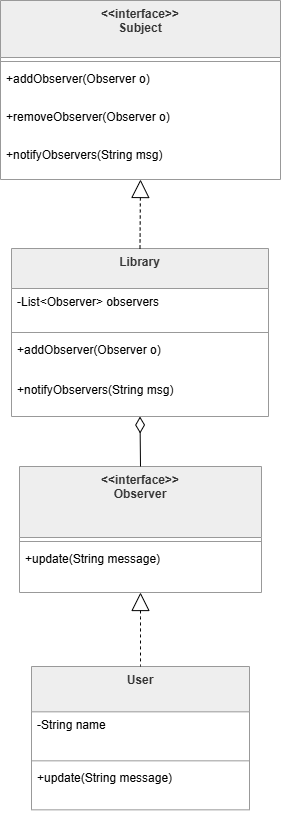

The diagram above was exported from draw.io. Its source (the exported page's mxGraphModel, read from the mxfile embedded in the PNG):
<mxGraphModel dx="1042" dy="527" grid="1" gridSize="10" guides="1" tooltips="1" connect="1" arrows="1" fold="1" page="1" pageScale="1" pageWidth="827" pageHeight="1169" math="0" shadow="0">
  <root>
    <mxCell id="0" />
    <mxCell id="1" parent="0" />
    <mxCell id="jHK9t3I40dsOWfVIrHtZ-18" parent="1" style="swimlane;fontStyle=1;align=center;verticalAlign=top;childLayout=stackLayout;horizontal=1;startSize=57;horizontalStack=0;resizeParent=1;resizeParentMax=0;resizeLast=0;collapsible=0;marginBottom=0;fillColor=light-dark(#eeeeee,#1f2020);strokeColor=light-dark(#999999,#cccccc);fontColor=light-dark(#333333,#cccccc);" value="&lt;&lt;interface&gt;&gt;&#10;Subject" vertex="1">
      <mxGeometry height="179" width="280" x="20" y="20" as="geometry" />
    </mxCell>
    <mxCell id="jHK9t3I40dsOWfVIrHtZ-19" parent="jHK9t3I40dsOWfVIrHtZ-18" style="line;strokeWidth=1;fillColor=none;align=left;verticalAlign=middle;spacingTop=-1;spacingLeft=3;spacingRight=3;rotatable=0;labelPosition=right;points=[];portConstraint=eastwest;strokeColor=inherit;" vertex="1">
      <mxGeometry height="8" width="280" y="57" as="geometry" />
    </mxCell>
    <mxCell id="jHK9t3I40dsOWfVIrHtZ-20" parent="jHK9t3I40dsOWfVIrHtZ-18" style="text;strokeColor=none;fillColor=none;align=left;verticalAlign=top;spacingLeft=4;spacingRight=4;overflow=hidden;rotatable=0;points=[[0,0.5],[1,0.5]];portConstraint=eastwest;" value="+addObserver(Observer o)" vertex="1">
      <mxGeometry height="38" width="280" y="65" as="geometry" />
    </mxCell>
    <mxCell id="jHK9t3I40dsOWfVIrHtZ-21" parent="jHK9t3I40dsOWfVIrHtZ-18" style="text;strokeColor=none;fillColor=none;align=left;verticalAlign=top;spacingLeft=4;spacingRight=4;overflow=hidden;rotatable=0;points=[[0,0.5],[1,0.5]];portConstraint=eastwest;" value="+removeObserver(Observer o)" vertex="1">
      <mxGeometry height="38" width="280" y="103" as="geometry" />
    </mxCell>
    <mxCell id="jHK9t3I40dsOWfVIrHtZ-22" parent="jHK9t3I40dsOWfVIrHtZ-18" style="text;strokeColor=none;fillColor=none;align=left;verticalAlign=top;spacingLeft=4;spacingRight=4;overflow=hidden;rotatable=0;points=[[0,0.5],[1,0.5]];portConstraint=eastwest;" value="+notifyObservers(String msg)" vertex="1">
      <mxGeometry height="38" width="280" y="141" as="geometry" />
    </mxCell>
    <mxCell id="jHK9t3I40dsOWfVIrHtZ-23" parent="1" style="swimlane;fontStyle=1;align=center;verticalAlign=top;childLayout=stackLayout;horizontal=1;startSize=40;horizontalStack=0;resizeParent=1;resizeParentMax=0;resizeLast=0;collapsible=0;marginBottom=0;fillColor=light-dark(#eeeeee,#1f2020);strokeColor=light-dark(#999999,#cccccc);fontColor=light-dark(#333333,#cccccc);" value="Library" vertex="1">
      <mxGeometry height="168" width="257" x="31" y="268" as="geometry" />
    </mxCell>
    <mxCell id="jHK9t3I40dsOWfVIrHtZ-24" parent="jHK9t3I40dsOWfVIrHtZ-23" style="text;strokeColor=none;fillColor=none;align=left;verticalAlign=top;spacingLeft=4;spacingRight=4;overflow=hidden;rotatable=0;points=[[0,0.5],[1,0.5]];portConstraint=eastwest;" value="-List&lt;Observer&gt; observers" vertex="1">
      <mxGeometry height="40" width="257" y="40" as="geometry" />
    </mxCell>
    <mxCell id="jHK9t3I40dsOWfVIrHtZ-25" parent="jHK9t3I40dsOWfVIrHtZ-23" style="line;strokeWidth=1;fillColor=none;align=left;verticalAlign=middle;spacingTop=-1;spacingLeft=3;spacingRight=3;rotatable=0;labelPosition=right;points=[];portConstraint=eastwest;strokeColor=inherit;" vertex="1">
      <mxGeometry height="8" width="257" y="80" as="geometry" />
    </mxCell>
    <mxCell id="jHK9t3I40dsOWfVIrHtZ-26" parent="jHK9t3I40dsOWfVIrHtZ-23" style="text;strokeColor=none;fillColor=none;align=left;verticalAlign=top;spacingLeft=4;spacingRight=4;overflow=hidden;rotatable=0;points=[[0,0.5],[1,0.5]];portConstraint=eastwest;" value="+addObserver(Observer o)" vertex="1">
      <mxGeometry height="40" width="257" y="88" as="geometry" />
    </mxCell>
    <mxCell id="jHK9t3I40dsOWfVIrHtZ-27" parent="jHK9t3I40dsOWfVIrHtZ-23" style="text;strokeColor=none;fillColor=none;align=left;verticalAlign=top;spacingLeft=4;spacingRight=4;overflow=hidden;rotatable=0;points=[[0,0.5],[1,0.5]];portConstraint=eastwest;" value="+notifyObservers(String msg)" vertex="1">
      <mxGeometry height="40" width="257" y="128" as="geometry" />
    </mxCell>
    <mxCell id="jHK9t3I40dsOWfVIrHtZ-28" parent="1" style="swimlane;fontStyle=1;align=center;verticalAlign=top;childLayout=stackLayout;horizontal=1;startSize=71;horizontalStack=0;resizeParent=1;resizeParentMax=0;resizeLast=0;collapsible=0;marginBottom=0;fillColor=light-dark(#eeeeee,#1f2020);strokeColor=light-dark(#999999,#cccccc);fontColor=light-dark(#333333,#cccccc);" value="&lt;&lt;interface&gt;&gt;&#10;Observer" vertex="1">
      <mxGeometry height="126" width="242" x="39" y="486" as="geometry" />
    </mxCell>
    <mxCell id="jHK9t3I40dsOWfVIrHtZ-29" parent="jHK9t3I40dsOWfVIrHtZ-28" style="line;strokeWidth=1;fillColor=none;align=left;verticalAlign=middle;spacingTop=-1;spacingLeft=3;spacingRight=3;rotatable=0;labelPosition=right;points=[];portConstraint=eastwest;strokeColor=inherit;" vertex="1">
      <mxGeometry height="8" width="242" y="71" as="geometry" />
    </mxCell>
    <mxCell id="jHK9t3I40dsOWfVIrHtZ-30" parent="jHK9t3I40dsOWfVIrHtZ-28" style="text;strokeColor=none;fillColor=none;align=left;verticalAlign=top;spacingLeft=4;spacingRight=4;overflow=hidden;rotatable=0;points=[[0,0.5],[1,0.5]];portConstraint=eastwest;" value="+update(String message)" vertex="1">
      <mxGeometry height="47" width="242" y="79" as="geometry" />
    </mxCell>
    <mxCell id="jHK9t3I40dsOWfVIrHtZ-31" parent="1" style="swimlane;fontStyle=1;align=center;verticalAlign=top;childLayout=stackLayout;horizontal=1;startSize=45.333333333333336;horizontalStack=0;resizeParent=1;resizeParentMax=0;resizeLast=0;collapsible=0;marginBottom=0;fillColor=light-dark(#eeeeee,#1f2020);strokeColor=light-dark(#999999,#cccccc);fontColor=light-dark(#333333,#cccccc);" value="User" vertex="1">
      <mxGeometry height="143.33333333333334" width="218" x="51" y="686" as="geometry" />
    </mxCell>
    <mxCell id="jHK9t3I40dsOWfVIrHtZ-32" parent="jHK9t3I40dsOWfVIrHtZ-31" style="text;strokeColor=none;fillColor=none;align=left;verticalAlign=top;spacingLeft=4;spacingRight=4;overflow=hidden;rotatable=0;points=[[0,0.5],[1,0.5]];portConstraint=eastwest;" value="-String name" vertex="1">
      <mxGeometry height="45" width="218" y="45.333333333333336" as="geometry" />
    </mxCell>
    <mxCell id="jHK9t3I40dsOWfVIrHtZ-33" parent="jHK9t3I40dsOWfVIrHtZ-31" style="line;strokeWidth=1;fillColor=none;align=left;verticalAlign=middle;spacingTop=-1;spacingLeft=3;spacingRight=3;rotatable=0;labelPosition=right;points=[];portConstraint=eastwest;strokeColor=inherit;" vertex="1">
      <mxGeometry height="8" width="218" y="90.33333333333334" as="geometry" />
    </mxCell>
    <mxCell id="jHK9t3I40dsOWfVIrHtZ-34" parent="jHK9t3I40dsOWfVIrHtZ-31" style="text;strokeColor=none;fillColor=none;align=left;verticalAlign=top;spacingLeft=4;spacingRight=4;overflow=hidden;rotatable=0;points=[[0,0.5],[1,0.5]];portConstraint=eastwest;" value="+update(String message)" vertex="1">
      <mxGeometry height="45" width="218" y="98.33333333333334" as="geometry" />
    </mxCell>
    <mxCell id="jHK9t3I40dsOWfVIrHtZ-35" edge="1" parent="1" source="jHK9t3I40dsOWfVIrHtZ-18" style="curved=1;dashed=1;startArrow=block;startSize=16;startFill=0;endArrow=none;exitX=0.5;exitY=1;entryX=0.5;entryY=0;rounded=0;" target="jHK9t3I40dsOWfVIrHtZ-23" value="">
      <mxGeometry relative="1" as="geometry">
        <Array as="points" />
      </mxGeometry>
    </mxCell>
    <mxCell id="jHK9t3I40dsOWfVIrHtZ-36" edge="1" parent="1" source="jHK9t3I40dsOWfVIrHtZ-23" style="curved=1;startArrow=diamondThin;startSize=14;startFill=0;endArrow=none;exitX=0.5;exitY=1;entryX=0.5;entryY=0;rounded=0;" target="jHK9t3I40dsOWfVIrHtZ-28" value="">
      <mxGeometry relative="1" as="geometry">
        <Array as="points" />
      </mxGeometry>
    </mxCell>
    <mxCell id="jHK9t3I40dsOWfVIrHtZ-37" edge="1" parent="1" source="jHK9t3I40dsOWfVIrHtZ-28" style="curved=1;dashed=1;startArrow=block;startSize=16;startFill=0;endArrow=none;exitX=0.5;exitY=1;entryX=0.5;entryY=0;rounded=0;" target="jHK9t3I40dsOWfVIrHtZ-31" value="">
      <mxGeometry relative="1" as="geometry">
        <Array as="points" />
      </mxGeometry>
    </mxCell>
  </root>
</mxGraphModel>